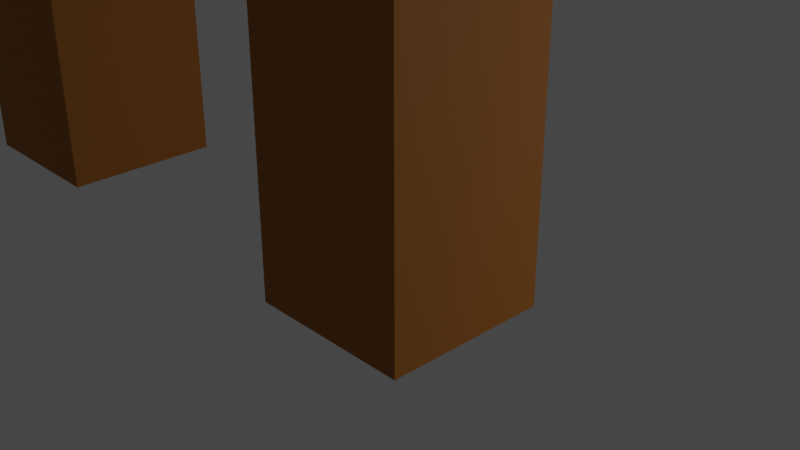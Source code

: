 # Source: wall.blend  (saved by Blender 2.81.16; exported with 4.5.12 LTS)
import bpy
from mathutils import Matrix  # noqa: F401  (used for matrix-valued properties, if any)

bpy.ops.wm.read_factory_settings(use_empty=True)
scene = bpy.context.scene
scene.name = 'Scene'

# ---- collections
col_collection = bpy.data.collections.new('Collection'); scene.collection.children.link(col_collection)

# ---- materials (node trees are filled in below, after node groups)
mat_material_001 = bpy.data.materials.new('Material.001')
mat_material_001.use_transparent_shadow = False

# ---- material node trees
mat_material_001.use_nodes = True; mat_material_001.node_tree.nodes.clear()
_N = mat_material_001.node_tree.nodes; _L = mat_material_001.node_tree.links
n0 = _N.new('ShaderNodeOutputMaterial'); n0.name = 'Material Output'; n0.location = (300, 300)
n1 = _N.new('ShaderNodeBsdfPrincipled'); n1.name = 'Principled BSDF'; n1.location = (10, 300)
n1.distribution = 'GGX'
n1.subsurface_method = 'BURLEY'
n1.inputs[0].default_value = (0.3714, 0.1394, 0.008619, 1.0)
n1.inputs[2].default_value = 0.7182
n1.inputs[3].default_value = 1.45
n1.inputs[27].default_value = (0.0, 0.0, 0.0, 1.0)
n1.inputs[28].default_value = 1.0
_L.new(n1.outputs[0], n0.inputs[0])
n0.is_active_output = True

# ---- world
world_world = bpy.data.worlds.new('World'); scene.world = world_world
world_world.use_nodes = True; world_world.node_tree.nodes.clear()
_N = world_world.node_tree.nodes; _L = world_world.node_tree.links
n0 = _N.new('ShaderNodeOutputWorld'); n0.name = 'World Output'; n0.location = (300, 300)
n1 = _N.new('ShaderNodeBackground'); n1.name = 'Background'; n1.location = (10, 300)
n1.inputs[0].default_value = (0.05088, 0.05088, 0.05088, 1.0)
_L.new(n1.outputs[0], n0.inputs[0])
n0.is_active_output = True
world_world.color = (0.05088, 0.05088, 0.05088)
world_world.use_sun_shadow = False
world_world.sun_shadow_jitter_overblur = 0.0

# ---- cameras
cam_camera = bpy.data.cameras.new('Camera')
cam_camera.clip_end = 100.0
cam_camera.ortho_scale = 7.314

# ---- lights
light_light = bpy.data.lights.new('Light', 'POINT')
light_light.transmission_factor = 0.0
light_light.energy = 1000.0
light_light.shadow_soft_size = 0.1
light_light.shadow_maximum_resolution = 0.006
light_light.use_absolute_resolution = True

# ---- meshes
me_cube_001 = bpy.data.meshes.new('Cube.001')
me_cube_001.from_pydata([(-13.0, 1.0, -1.0), (-13.0, 1.0, 8.973), (-11.0, 1.0, -1.0), (-11.0, 1.0, 8.973), (-7.0, 1.0, -1.0), (-7.0, 1.0, 8.973), (-5.0, 1.0, -1.0), (-5.0, 1.0, 8.973), (-1.0, 1.0, -1.0), (-1.0, 1.0, 8.973), (-13.0, 1.0, 16.43), (-11.0, 1.0, 16.43), (-7.0, 1.0, 16.43), (-5.0, 1.0, 16.43), (-1.0, 1.0, 16.43), (-3.0, 1.0, 16.43), (-3.0, 1.0, 10.65), (-9.0, 1.0, 16.43), (-9.0, 1.0, 10.65), (-1.0, 1.0, 6.48), (-7.0, 1.0, 6.48), (-5.0, 1.0, 6.48), (-13.0, 1.0, 6.48), (-11.0, 1.0, 6.48), (-18.2, 1.0, 8.973), (-18.2, 1.0, 6.48), (-18.2, 1.0, -1.0), (-18.2, 1.0, 16.43), (-15.89, 1.0, 8.973), (-15.89, 1.0, 16.43), (-15.89, 1.0, -1.0), (-15.89, 1.0, 6.48), (-18.2, 19.66, 6.48), (-18.2, 19.66, -1.0), (-18.2, 19.66, 8.973), (-18.2, 19.66, 16.43), (-15.89, 19.66, 8.973), (-15.89, 19.66, 16.43), (-15.89, 19.66, -1.0), (-15.89, 19.66, 6.48), (13.0, 1.0, -1.0), (13.0, 1.0, 8.973), (11.0, 1.0, -1.0), (11.0, 1.0, 8.973), (7.0, 1.0, -1.0), (7.0, 1.0, 8.973), (5.0, 1.0, -1.0), (5.0, 1.0, 8.973), (1.0, 1.0, -1.0), (1.0, 1.0, 8.973), (13.0, 1.0, 16.43), (11.0, 1.0, 16.43), (7.0, 1.0, 16.43), (5.0, 1.0, 16.43), (1.0, 1.0, 16.43), (3.0, 1.0, 16.43), (3.0, 1.0, 10.65), (9.0, 1.0, 16.43), (9.0, 1.0, 10.65), (1.0, 1.0, 6.48), (7.0, 1.0, 6.48), (5.0, 1.0, 6.48), (13.0, 1.0, 6.48), (11.0, 1.0, 6.48), (18.2, 1.0, 8.973), (18.2, 1.0, 6.48), (18.2, 1.0, -1.0), (18.2, 1.0, 16.43), (15.89, 1.0, 8.973), (15.89, 1.0, 16.43), (15.89, 1.0, -1.0), (15.89, 1.0, 6.48), (0.0, 1.0, -1.0), (0.0, 1.0, 8.973), (0.0, 1.0, 16.43), (0.0, 1.0, 6.48), (18.2, 19.66, 6.48), (18.2, 19.66, -1.0), (18.2, 19.66, 8.973), (18.2, 19.66, 16.43), (15.89, 19.66, 8.973), (15.89, 19.66, 16.43), (15.89, 19.66, -1.0), (15.89, 19.66, 6.48), (-13.0, -1.0, -1.0), (-13.0, -1.0, 8.973), (-11.0, -1.0, -1.0), (-11.0, -1.0, 8.973), (-7.0, -1.0, -1.0), (-7.0, -1.0, 8.973), (-5.0, -1.0, -1.0), (-5.0, -1.0, 8.973), (-1.0, -1.0, -1.0), (-1.0, -1.0, 8.973), (-13.0, -1.0, 16.43), (-11.0, -1.0, 16.43), (-7.0, -1.0, 16.43), (-5.0, -1.0, 16.43), (-1.0, -1.0, 16.43), (-3.0, -1.0, 16.43), (-3.0, -1.0, 10.65), (-9.0, -1.0, 16.43), (-9.0, -1.0, 10.65), (-13.0, 0.0, -1.0), (-11.0, 0.0, -1.0), (-11.0, 0.0, 8.973), (-7.0, 0.0, -1.0), (-7.0, 0.0, 8.973), (-5.0, 0.0, -1.0), (-5.0, 0.0, 8.973), (-1.0, 0.0, -1.0), (-1.0, 0.0, 8.973), (-13.0, 0.0, 16.43), (-11.0, 0.0, 16.43), (-7.0, 0.0, 16.43), (-5.0, 0.0, 16.43), (-1.0, 0.0, 16.43), (-3.0, 0.0, 10.65), (-3.0, 0.0, 16.43), (-9.0, 0.0, 16.43), (-9.0, 0.0, 10.65), (-1.0, -1.0, 6.48), (-1.0, 0.0, 6.48), (-7.0, -1.0, 6.48), (-5.0, -1.0, 6.48), (-5.0, 0.0, 6.48), (-7.0, 0.0, 6.48), (-13.0, -1.0, 6.48), (-11.0, -1.0, 6.48), (-11.0, 0.0, 6.48), (-18.2, 0.0, 8.973), (-18.2, -1.0, 8.973), (-18.2, -1.0, 6.48), (-18.2, -1.0, -1.0), (-18.2, 0.0, 16.43), (-18.2, -1.0, 16.43), (-18.2, 0.0, -1.0), (-18.2, 0.0, 6.48), (-15.89, -1.0, 8.973), (-15.89, -1.0, 16.43), (-15.89, 0.0, -1.0), (-15.89, -1.0, -1.0), (-15.89, 0.0, 16.43), (-15.89, -1.0, 6.48), (13.0, -1.0, -1.0), (13.0, -1.0, 8.973), (11.0, -1.0, -1.0), (11.0, -1.0, 8.973), (7.0, -1.0, -1.0), (7.0, -1.0, 8.973), (5.0, -1.0, -1.0), (5.0, -1.0, 8.973), (1.0, -1.0, -1.0), (1.0, -1.0, 8.973), (13.0, -1.0, 16.43), (11.0, -1.0, 16.43), (7.0, -1.0, 16.43), (5.0, -1.0, 16.43), (1.0, -1.0, 16.43), (3.0, -1.0, 16.43), (3.0, -1.0, 10.65), (9.0, -1.0, 16.43), (9.0, -1.0, 10.65), (13.0, 0.0, -1.0), (11.0, 0.0, -1.0), (11.0, 0.0, 8.973), (7.0, 0.0, -1.0), (7.0, 0.0, 8.973), (5.0, 0.0, -1.0), (5.0, 0.0, 8.973), (1.0, 0.0, -1.0), (1.0, 0.0, 8.973), (13.0, 0.0, 16.43), (11.0, 0.0, 16.43), (7.0, 0.0, 16.43), (5.0, 0.0, 16.43), (1.0, 0.0, 16.43), (3.0, 0.0, 10.65), (3.0, 0.0, 16.43), (9.0, 0.0, 16.43), (9.0, 0.0, 10.65), (1.0, -1.0, 6.48), (1.0, 0.0, 6.48), (7.0, -1.0, 6.48), (5.0, -1.0, 6.48), (5.0, 0.0, 6.48), (7.0, 0.0, 6.48), (13.0, -1.0, 6.48), (11.0, -1.0, 6.48), (11.0, 0.0, 6.48), (18.2, 0.0, 8.973), (18.2, -1.0, 8.973), (18.2, -1.0, 6.48), (18.2, -1.0, -1.0), (18.2, 0.0, 16.43), (18.2, -1.0, 16.43), (18.2, 0.0, -1.0), (18.2, 0.0, 6.48), (15.89, -1.0, 8.973), (15.89, -1.0, 16.43), (15.89, 0.0, -1.0), (15.89, -1.0, -1.0), (15.89, 0.0, 16.43), (15.89, -1.0, 6.48), (0.0, -1.0, -1.0), (0.0, -1.0, 8.973), (0.0, -1.0, 16.43), (0.0, 0.0, 16.43), (0.0, 0.0, -1.0), (0.0, -1.0, 6.48)], [], [(22, 1, 3, 23), (3, 1, 10, 11), (126, 107, 5, 20), (20, 5, 7, 21), (122, 111, 9, 19), (73, 9, 14, 74), (15, 16, 7, 13), (7, 5, 12, 13), (18, 17, 12, 5), (14, 9, 16, 15), (3, 11, 17, 18), (3, 18, 120, 105), (11, 113, 119, 17), (13, 115, 118, 15), (7, 16, 117, 109), (17, 119, 114, 12), (18, 5, 107, 120), (16, 9, 111, 117), (15, 118, 116, 14), (74, 14, 116, 207), (13, 12, 114, 115), (11, 10, 112, 113), (4, 6, 108, 106), (21, 7, 109, 125), (0, 2, 104, 103), (23, 3, 105, 129), (110, 122, 19, 8), (6, 21, 125, 108), (4, 20, 21, 6), (106, 126, 20, 4), (2, 23, 129, 104), (0, 22, 23, 2), (137, 130, 24, 25), (24, 130, 134, 27), (136, 137, 25, 26), (29, 28, 36, 37), (30, 140, 136, 26), (142, 29, 27, 134), (27, 29, 37, 35), (30, 26, 33, 38), (1, 22, 31, 28), (22, 0, 30, 31), (112, 10, 29, 142), (0, 103, 140, 30), (10, 1, 28, 29), (8, 19, 75, 72), (8, 72, 208, 110), (19, 9, 73, 75), (37, 36, 34, 35), (39, 38, 33, 32), (36, 39, 32, 34), (28, 31, 39, 36), (25, 24, 34, 32), (24, 27, 35, 34), (31, 30, 38, 39), (26, 25, 32, 33), (62, 63, 43, 41), (43, 51, 50, 41), (186, 60, 45, 167), (60, 61, 47, 45), (182, 59, 49, 171), (73, 74, 54, 49), (55, 53, 47, 56), (47, 53, 52, 45), (58, 45, 52, 57), (54, 55, 56, 49), (43, 58, 57, 51), (43, 165, 180, 58), (51, 57, 179, 173), (53, 55, 178, 175), (47, 169, 177, 56), (57, 52, 174, 179), (58, 180, 167, 45), (56, 177, 171, 49), (55, 54, 176, 178), (74, 207, 176, 54), (53, 175, 174, 52), (51, 173, 172, 50), (44, 166, 168, 46), (61, 185, 169, 47), (40, 163, 164, 42), (63, 189, 165, 43), (170, 48, 59, 182), (46, 168, 185, 61), (44, 46, 61, 60), (166, 44, 60, 186), (42, 164, 189, 63), (40, 42, 63, 62), (197, 65, 64, 190), (64, 67, 194, 190), (196, 66, 65, 197), (69, 81, 80, 68), (70, 66, 196, 200), (202, 194, 67, 69), (67, 79, 81, 69), (70, 82, 77, 66), (41, 68, 71, 62), (62, 71, 70, 40), (172, 202, 69, 50), (40, 70, 200, 163), (50, 69, 68, 41), (48, 72, 75, 59), (48, 170, 208, 72), (59, 75, 73, 49), (81, 79, 78, 80), (83, 76, 77, 82), (80, 78, 76, 83), (68, 80, 83, 71), (65, 76, 78, 64), (64, 78, 79, 67), (71, 83, 82, 70), (66, 77, 76, 65), (127, 128, 87, 85), (87, 95, 94, 85), (126, 123, 89, 107), (123, 124, 91, 89), (122, 121, 93, 111), (205, 206, 98, 93), (99, 97, 91, 100), (91, 97, 96, 89), (102, 89, 96, 101), (98, 99, 100, 93), (87, 102, 101, 95), (87, 105, 120, 102), (95, 101, 119, 113), (97, 99, 118, 115), (91, 109, 117, 100), (101, 96, 114, 119), (102, 120, 107, 89), (100, 117, 111, 93), (99, 98, 116, 118), (206, 207, 116, 98), (97, 115, 114, 96), (95, 113, 112, 94), (88, 106, 108, 90), (124, 125, 109, 91), (84, 103, 104, 86), (128, 129, 105, 87), (110, 92, 121, 122), (90, 108, 125, 124), (88, 90, 124, 123), (106, 88, 123, 126), (86, 104, 129, 128), (84, 86, 128, 127), (137, 132, 131, 130), (131, 135, 134, 130), (136, 133, 132, 137), (141, 133, 136, 140), (142, 134, 135, 139), (85, 138, 143, 127), (127, 143, 141, 84), (112, 142, 139, 94), (84, 141, 140, 103), (94, 139, 138, 85), (92, 204, 209, 121), (92, 110, 208, 204), (121, 209, 205, 93), (187, 145, 147, 188), (147, 145, 154, 155), (186, 167, 149, 183), (183, 149, 151, 184), (182, 171, 153, 181), (205, 153, 158, 206), (159, 160, 151, 157), (151, 149, 156, 157), (162, 161, 156, 149), (158, 153, 160, 159), (147, 155, 161, 162), (147, 162, 180, 165), (155, 173, 179, 161), (157, 175, 178, 159), (151, 160, 177, 169), (161, 179, 174, 156), (162, 149, 167, 180), (160, 153, 171, 177), (159, 178, 176, 158), (206, 158, 176, 207), (157, 156, 174, 175), (155, 154, 172, 173), (148, 150, 168, 166), (184, 151, 169, 185), (144, 146, 164, 163), (188, 147, 165, 189), (170, 182, 181, 152), (150, 184, 185, 168), (148, 183, 184, 150), (166, 186, 183, 148), (146, 188, 189, 164), (144, 187, 188, 146), (197, 190, 191, 192), (191, 190, 194, 195), (196, 197, 192, 193), (201, 200, 196, 193), (202, 199, 195, 194), (145, 187, 203, 198), (187, 144, 201, 203), (172, 154, 199, 202), (144, 163, 200, 201), (154, 145, 198, 199), (152, 181, 209, 204), (152, 204, 208, 170), (181, 153, 205, 209), (135, 131, 138, 139), (131, 132, 143, 138), (132, 133, 141, 143), (195, 199, 198, 191), (191, 198, 203, 192), (192, 203, 201, 193)])
me_cube_001.polygons.foreach_set('use_smooth', [True] * 208)
_k = {(0, 2): 1.0, (2, 23): 1.0, (2, 104): 1.0, (4, 20): 1.0, (4, 6): 1.0, (6, 21): 1.0, (6, 108): 1.0, (8, 19): 1.0, (8, 72): 1.0, (10, 11): 1.0, (12, 13): 1.0, (12, 17): 1.0, (5, 18): 1.0, (13, 15): 1.0, (7, 16): 1.0, (14, 15): 1.0, (9, 16): 1.0, (11, 17): 1.0, (3, 18): 1.0, (4, 106): 1.0, (8, 110): 1.0, (16, 117): 1.0, (18, 120): 1.0, (9, 19): 1.0, (5, 20): 1.0, (7, 21): 1.0, (3, 23): 1.0, (25, 26): 1.0, (27, 134): 1.0, (24, 27): 1.0, (26, 136): 1.0, (24, 25): 1.0, (30, 38): 1.0, (10, 29): 1.0, (0, 30): 1.0, (27, 29): 1.0, (26, 30): 1.0, (26, 33): 1.0, (28, 31): 1.0, (30, 31): 1.0, (28, 29): 1.0, (14, 74): 1.0, (32, 33): 1.0, (34, 35): 1.0, (32, 34): 1.0, (35, 37): 1.0, (33, 38): 1.0, (36, 39): 1.0, (38, 39): 1.0, (36, 37): 1.0, (29, 37): 1.0, (27, 35): 1.0, (40, 42): 1.0, (42, 63): 1.0, (42, 164): 1.0, (44, 60): 1.0, (44, 46): 1.0, (46, 61): 1.0, (46, 168): 1.0, (48, 59): 1.0, (48, 72): 1.0, (50, 51): 1.0, (52, 53): 1.0, (52, 57): 1.0, (45, 58): 1.0, (53, 55): 1.0, (47, 56): 1.0, (54, 55): 1.0, (49, 56): 1.0, (51, 57): 1.0, (43, 58): 1.0, (44, 166): 1.0, (48, 170): 1.0, (56, 177): 1.0, (58, 180): 1.0, (49, 59): 1.0, (45, 60): 1.0, (47, 61): 1.0, (43, 63): 1.0, (65, 66): 1.0, (67, 194): 1.0, (64, 67): 1.0, (66, 196): 1.0, (64, 65): 1.0, (70, 82): 1.0, (50, 69): 1.0, (40, 70): 1.0, (67, 69): 1.0, (66, 70): 1.0, (66, 77): 1.0, (68, 71): 1.0, (70, 71): 1.0, (68, 69): 1.0, (54, 74): 1.0, (76, 77): 1.0, (78, 79): 1.0, (76, 78): 1.0, (79, 81): 1.0, (77, 82): 1.0, (80, 83): 1.0, (82, 83): 1.0, (80, 81): 1.0, (69, 81): 1.0, (67, 79): 1.0, (84, 86): 1.0, (86, 128): 1.0, (86, 104): 1.0, (88, 123): 1.0, (88, 90): 1.0, (90, 124): 1.0, (90, 108): 1.0, (92, 121): 1.0, (92, 204): 1.0, (94, 95): 1.0, (96, 97): 1.0, (96, 101): 1.0, (89, 102): 1.0, (97, 99): 1.0, (91, 100): 1.0, (98, 99): 1.0, (93, 100): 1.0, (95, 101): 1.0, (87, 102): 1.0, (88, 106): 1.0, (92, 110): 1.0, (100, 117): 1.0, (102, 120): 1.0, (93, 121): 1.0, (89, 123): 1.0, (91, 124): 1.0, (87, 128): 1.0, (132, 133): 1.0, (134, 135): 1.0, (131, 135): 1.0, (133, 136): 1.0, (131, 132): 1.0, (94, 139): 1.0, (84, 141): 1.0, (135, 139): 1.0, (133, 141): 1.0, (98, 206): 1.0, (144, 146): 1.0, (146, 188): 1.0, (146, 164): 1.0, (148, 183): 1.0, (148, 150): 1.0, (150, 184): 1.0, (150, 168): 1.0, (152, 181): 1.0, (152, 204): 1.0, (154, 155): 1.0, (156, 157): 1.0, (156, 161): 1.0, (149, 162): 1.0, (157, 159): 1.0, (151, 160): 1.0, (158, 159): 1.0, (153, 160): 1.0, (155, 161): 1.0, (147, 162): 1.0, (148, 166): 1.0, (152, 170): 1.0, (160, 177): 1.0, (162, 180): 1.0, (153, 181): 1.0, (149, 183): 1.0, (151, 184): 1.0, (147, 188): 1.0, (192, 193): 1.0, (194, 195): 1.0, (191, 195): 1.0, (193, 196): 1.0, (191, 192): 1.0, (154, 199): 1.0, (144, 201): 1.0, (195, 199): 1.0, (193, 201): 1.0, (158, 206): 1.0}
me_cube_001.attributes.new('crease_edge', 'FLOAT', 'EDGE').data.foreach_set('value', [_k.get((min(e.vertices), max(e.vertices)), 0.0) for e in me_cube_001.edges])
_uv = me_cube_001.uv_layers.new(name='UVMap')
_uv.uv.foreach_set('vector', [0.5625, 0.25, 0.625, 0.25, 0.625, 0.5, 0.5625, 0.5, 0.625, 0.5, 0.625, 0.25, 0.625, 0.25, 0.625, 0.5, 0.5625, 0.125, 0.625, 0.125, 0.625, 0.25, 0.5625, 0.25, 0.5625, 0.25, 0.625, 0.25, 0.625, 0.5, 0.5625, 0.5, 0.5625, 0.125, 0.625, 0.125, 0.625, 0.25, 0.5625, 0.25, 0.625, 0.375, 0.625, 0.25, 0.625, 0.25, 0.625, 0.375, 0.625, 0.375, 0.625, 0.375, 0.625, 0.5, 0.625, 0.5, 0.625, 0.5, 0.625, 0.25, 0.625, 0.25, 0.625, 0.5, 0.625, 0.375, 0.625, 0.375, 0.625, 0.25, 0.625, 0.25, 0.625, 0.25, 0.625, 0.25, 0.625, 0.375, 0.625, 0.375, 0.625, 0.5, 0.625, 0.5, 0.625, 0.375, 0.625, 0.375, 0.625, 0.5, 0.625, 0.375, 0.625, 0.375, 0.625, 0.625, 0.625, 0.5, 0.625, 0.625, 0.6875, 0.5625, 0.625, 0.375, 0.625, 0.5, 0.625, 0.625, 0.6875, 0.5625, 0.625, 0.375, 0.625, 0.5, 0.625, 0.375, 0.625, 0.375, 0.625, 0.625, 0.625, 0.375, 0.6875, 0.5625, 0.75, 0.5, 0.625, 0.25, 0.625, 0.375, 0.625, 0.25, 0.625, 0.125, 0.625, 0.375, 0.625, 0.375, 0.625, 0.25, 0.625, 0.125, 0.625, 0.375, 0.625, 0.375, 0.6875, 0.5625, 0.75, 0.5, 0.625, 0.25, 0.75, 0.5, 0.875, 0.5, 0.875, 0.625, 0.75, 0.625, 0.625, 0.5, 0.875, 0.5, 0.875, 0.625, 0.625, 0.625, 0.625, 0.5, 0.875, 0.5, 0.875, 0.625, 0.625, 0.625, 0.125, 0.5, 0.375, 0.5, 0.375, 0.625, 0.125, 0.625, 0.5625, 0.5, 0.625, 0.5, 0.625, 0.625, 0.5625, 0.625, 0.125, 0.5, 0.375, 0.5, 0.375, 0.625, 0.125, 0.625, 0.5625, 0.5, 0.625, 0.5, 0.625, 0.625, 0.5625, 0.625, 0.375, 0.125, 0.5625, 0.125, 0.5625, 0.25, 0.375, 0.25, 0.375, 0.5, 0.5625, 0.5, 0.5625, 0.625, 0.375, 0.625, 0.375, 0.25, 0.5625, 0.25, 0.5625, 0.5, 0.375, 0.5, 0.375, 0.125, 0.5625, 0.125, 0.5625, 0.25, 0.375, 0.25, 0.375, 0.5, 0.5625, 0.5, 0.5625, 0.625, 0.375, 0.625, 0.375, 0.25, 0.5625, 0.25, 0.5625, 0.5, 0.375, 0.5, 0.5625, 0.125, 0.625, 0.125, 0.625, 0.25, 0.5625, 0.25, 0.625, 0.25, 0.625, 0.125, 0.625, 0.125, 0.625, 0.25, 0.375, 0.125, 0.5625, 0.125, 0.5625, 0.25, 0.375, 0.25, 0.625, 0.25, 0.625, 0.25, 0.625, 0.25, 0.625, 0.25, 0.125, 0.5, 0.125, 0.625, 0.125, 0.625, 0.125, 0.5, 0.875, 0.625, 0.875, 0.5, 0.875, 0.5, 0.875, 0.625, 0.875, 0.5, 0.875, 0.5, 0.875, 0.5, 0.875, 0.5, 0.125, 0.5, 0.125, 0.5, 0.125, 0.5, 0.125, 0.5, 0.625, 0.25, 0.5625, 0.25, 0.5625, 0.25, 0.625, 0.25, 0.5625, 0.25, 0.375, 0.25, 0.375, 0.25, 0.5625, 0.25, 0.875, 0.625, 0.875, 0.5, 0.875, 0.5, 0.875, 0.625, 0.125, 0.5, 0.125, 0.625, 0.125, 0.625, 0.125, 0.5, 0.625, 0.25, 0.625, 0.25, 0.625, 0.25, 0.625, 0.25, 0.375, 0.25, 0.5625, 0.25, 0.5625, 0.375, 0.375, 0.375, 0.125, 0.5, 0.25, 0.5, 0.25, 0.625, 0.125, 0.625, 0.5625, 0.25, 0.625, 0.25, 0.625, 0.375, 0.5625, 0.375, 0.625, 0.25, 0.625, 0.25, 0.625, 0.25, 0.625, 0.25, 0.5625, 0.25, 0.375, 0.25, 0.375, 0.25, 0.5625, 0.25, 0.625, 0.25, 0.5625, 0.25, 0.5625, 0.25, 0.625, 0.25, 0.625, 0.25, 0.5625, 0.25, 0.5625, 0.25, 0.625, 0.25, 0.5625, 0.25, 0.625, 0.25, 0.625, 0.25, 0.5625, 0.25, 0.625, 0.25, 0.625, 0.25, 0.625, 0.25, 0.625, 0.25, 0.5625, 0.25, 0.375, 0.25, 0.375, 0.25, 0.5625, 0.25, 0.375, 0.25, 0.5625, 0.25, 0.5625, 0.25, 0.375, 0.25, 0.5625, 0.25, 0.5625, 0.5, 0.625, 0.5, 0.625, 0.25, 0.625, 0.5, 0.625, 0.5, 0.625, 0.25, 0.625, 0.25, 0.5625, 0.125, 0.5625, 0.25, 0.625, 0.25, 0.625, 0.125, 0.5625, 0.25, 0.5625, 0.5, 0.625, 0.5, 0.625, 0.25, 0.5625, 0.125, 0.5625, 0.25, 0.625, 0.25, 0.625, 0.125, 0.625, 0.375, 0.625, 0.375, 0.625, 0.25, 0.625, 0.25, 0.625, 0.375, 0.625, 0.5, 0.625, 0.5, 0.625, 0.375, 0.625, 0.5, 0.625, 0.5, 0.625, 0.25, 0.625, 0.25, 0.625, 0.375, 0.625, 0.25, 0.625, 0.25, 0.625, 0.375, 0.625, 0.25, 0.625, 0.375, 0.625, 0.375, 0.625, 0.25, 0.625, 0.5, 0.625, 0.375, 0.625, 0.375, 0.625, 0.5, 0.625, 0.5, 0.625, 0.625, 0.625, 0.375, 0.625, 0.375, 0.625, 0.5, 0.625, 0.375, 0.6875, 0.5625, 0.625, 0.625, 0.625, 0.5, 0.625, 0.375, 0.6875, 0.5625, 0.625, 0.625, 0.625, 0.5, 0.625, 0.625, 0.625, 0.375, 0.625, 0.375, 0.625, 0.375, 0.625, 0.25, 0.75, 0.5, 0.6875, 0.5625, 0.625, 0.375, 0.625, 0.375, 0.625, 0.125, 0.625, 0.25, 0.625, 0.375, 0.625, 0.375, 0.625, 0.125, 0.625, 0.25, 0.625, 0.375, 0.625, 0.25, 0.75, 0.5, 0.6875, 0.5625, 0.75, 0.5, 0.75, 0.625, 0.875, 0.625, 0.875, 0.5, 0.625, 0.5, 0.625, 0.625, 0.875, 0.625, 0.875, 0.5, 0.625, 0.5, 0.625, 0.625, 0.875, 0.625, 0.875, 0.5, 0.125, 0.5, 0.125, 0.625, 0.375, 0.625, 0.375, 0.5, 0.5625, 0.5, 0.5625, 0.625, 0.625, 0.625, 0.625, 0.5, 0.125, 0.5, 0.125, 0.625, 0.375, 0.625, 0.375, 0.5, 0.5625, 0.5, 0.5625, 0.625, 0.625, 0.625, 0.625, 0.5, 0.375, 0.125, 0.375, 0.25, 0.5625, 0.25, 0.5625, 0.125, 0.375, 0.5, 0.375, 0.625, 0.5625, 0.625, 0.5625, 0.5, 0.375, 0.25, 0.375, 0.5, 0.5625, 0.5, 0.5625, 0.25, 0.375, 0.125, 0.375, 0.25, 0.5625, 0.25, 0.5625, 0.125, 0.375, 0.5, 0.375, 0.625, 0.5625, 0.625, 0.5625, 0.5, 0.375, 0.25, 0.375, 0.5, 0.5625, 0.5, 0.5625, 0.25, 0.5625, 0.125, 0.5625, 0.25, 0.625, 0.25, 0.625, 0.125, 0.625, 0.25, 0.625, 0.25, 0.625, 0.125, 0.625, 0.125, 0.375, 0.125, 0.375, 0.25, 0.5625, 0.25, 0.5625, 0.125, 0.625, 0.25, 0.625, 0.25, 0.625, 0.25, 0.625, 0.25, 0.125, 0.5, 0.125, 0.5, 0.125, 0.625, 0.125, 0.625, 0.875, 0.625, 0.875, 0.625, 0.875, 0.5, 0.875, 0.5, 0.875, 0.5, 0.875, 0.5, 0.875, 0.5, 0.875, 0.5, 0.125, 0.5, 0.125, 0.5, 0.125, 0.5, 0.125, 0.5, 0.625, 0.25, 0.625, 0.25, 0.5625, 0.25, 0.5625, 0.25, 0.5625, 0.25, 0.5625, 0.25, 0.375, 0.25, 0.375, 0.25, 0.875, 0.625, 0.875, 0.625, 0.875, 0.5, 0.875, 0.5, 0.125, 0.5, 0.125, 0.5, 0.125, 0.625, 0.125, 0.625, 0.625, 0.25, 0.625, 0.25, 0.625, 0.25, 0.625, 0.25, 0.375, 0.25, 0.375, 0.375, 0.5625, 0.375, 0.5625, 0.25, 0.125, 0.5, 0.125, 0.625, 0.25, 0.625, 0.25, 0.5, 0.5625, 0.25, 0.5625, 0.375, 0.625, 0.375, 0.625, 0.25, 0.625, 0.25, 0.625, 0.25, 0.625, 0.25, 0.625, 0.25, 0.5625, 0.25, 0.5625, 0.25, 0.375, 0.25, 0.375, 0.25, 0.625, 0.25, 0.625, 0.25, 0.5625, 0.25, 0.5625, 0.25, 0.625, 0.25, 0.625, 0.25, 0.5625, 0.25, 0.5625, 0.25, 0.5625, 0.25, 0.5625, 0.25, 0.625, 0.25, 0.625, 0.25, 0.625, 0.25, 0.625, 0.25, 0.625, 0.25, 0.625, 0.25, 0.5625, 0.25, 0.5625, 0.25, 0.375, 0.25, 0.375, 0.25, 0.375, 0.25, 0.375, 0.25, 0.5625, 0.25, 0.5625, 0.25, 0.5625, 0.25, 0.5625, 0.5, 0.625, 0.5, 0.625, 0.25, 0.625, 0.5, 0.625, 0.5, 0.625, 0.25, 0.625, 0.25, 0.5625, 0.125, 0.5625, 0.25, 0.625, 0.25, 0.625, 0.125, 0.5625, 0.25, 0.5625, 0.5, 0.625, 0.5, 0.625, 0.25, 0.5625, 0.125, 0.5625, 0.25, 0.625, 0.25, 0.625, 0.125, 0.625, 0.375, 0.625, 0.375, 0.625, 0.25, 0.625, 0.25, 0.625, 0.375, 0.625, 0.5, 0.625, 0.5, 0.625, 0.375, 0.625, 0.5, 0.625, 0.5, 0.625, 0.25, 0.625, 0.25, 0.625, 0.375, 0.625, 0.25, 0.625, 0.25, 0.625, 0.375, 0.625, 0.25, 0.625, 0.375, 0.625, 0.375, 0.625, 0.25, 0.625, 0.5, 0.625, 0.375, 0.625, 0.375, 0.625, 0.5, 0.625, 0.5, 0.625, 0.625, 0.625, 0.375, 0.625, 0.375, 0.625, 0.5, 0.625, 0.375, 0.6875, 0.5625, 0.625, 0.625, 0.625, 0.5, 0.625, 0.375, 0.6875, 0.5625, 0.625, 0.625, 0.625, 0.5, 0.625, 0.625, 0.625, 0.375, 0.625, 0.375, 0.625, 0.375, 0.625, 0.25, 0.75, 0.5, 0.6875, 0.5625, 0.625, 0.375, 0.625, 0.375, 0.625, 0.125, 0.625, 0.25, 0.625, 0.375, 0.625, 0.375, 0.625, 0.125, 0.625, 0.25, 0.625, 0.375, 0.625, 0.25, 0.75, 0.5, 0.6875, 0.5625, 0.75, 0.5, 0.75, 0.625, 0.875, 0.625, 0.875, 0.5, 0.625, 0.5, 0.625, 0.625, 0.875, 0.625, 0.875, 0.5, 0.625, 0.5, 0.625, 0.625, 0.875, 0.625, 0.875, 0.5, 0.125, 0.5, 0.125, 0.625, 0.375, 0.625, 0.375, 0.5, 0.5625, 0.5, 0.5625, 0.625, 0.625, 0.625, 0.625, 0.5, 0.125, 0.5, 0.125, 0.625, 0.375, 0.625, 0.375, 0.5, 0.5625, 0.5, 0.5625, 0.625, 0.625, 0.625, 0.625, 0.5, 0.375, 0.125, 0.375, 0.25, 0.5625, 0.25, 0.5625, 0.125, 0.375, 0.5, 0.375, 0.625, 0.5625, 0.625, 0.5625, 0.5, 0.375, 0.25, 0.375, 0.5, 0.5625, 0.5, 0.5625, 0.25, 0.375, 0.125, 0.375, 0.25, 0.5625, 0.25, 0.5625, 0.125, 0.375, 0.5, 0.375, 0.625, 0.5625, 0.625, 0.5625, 0.5, 0.375, 0.25, 0.375, 0.5, 0.5625, 0.5, 0.5625, 0.25, 0.5625, 0.125, 0.5625, 0.25, 0.625, 0.25, 0.625, 0.125, 0.625, 0.25, 0.625, 0.25, 0.625, 0.125, 0.625, 0.125, 0.375, 0.125, 0.375, 0.25, 0.5625, 0.25, 0.5625, 0.125, 0.125, 0.5, 0.125, 0.5, 0.125, 0.625, 0.125, 0.625, 0.875, 0.625, 0.875, 0.625, 0.875, 0.5, 0.875, 0.5, 0.625, 0.25, 0.625, 0.25, 0.5625, 0.25, 0.5625, 0.25, 0.5625, 0.25, 0.5625, 0.25, 0.375, 0.25, 0.375, 0.25, 0.875, 0.625, 0.875, 0.625, 0.875, 0.5, 0.875, 0.5, 0.125, 0.5, 0.125, 0.5, 0.125, 0.625, 0.125, 0.625, 0.625, 0.25, 0.625, 0.25, 0.625, 0.25, 0.625, 0.25, 0.375, 0.25, 0.375, 0.375, 0.5625, 0.375, 0.5625, 0.25, 0.125, 0.5, 0.125, 0.625, 0.25, 0.625, 0.25, 0.5, 0.5625, 0.25, 0.5625, 0.375, 0.625, 0.375, 0.625, 0.25, 0.5625, 0.25, 0.625, 0.25, 0.625, 0.5, 0.5625, 0.5, 0.625, 0.5, 0.625, 0.25, 0.625, 0.25, 0.625, 0.5, 0.5625, 0.125, 0.625, 0.125, 0.625, 0.25, 0.5625, 0.25, 0.5625, 0.25, 0.625, 0.25, 0.625, 0.5, 0.5625, 0.5, 0.5625, 0.125, 0.625, 0.125, 0.625, 0.25, 0.5625, 0.25, 0.625, 0.375, 0.625, 0.25, 0.625, 0.25, 0.625, 0.375, 0.625, 0.375, 0.625, 0.375, 0.625, 0.5, 0.625, 0.5, 0.625, 0.5, 0.625, 0.25, 0.625, 0.25, 0.625, 0.5, 0.625, 0.375, 0.625, 0.375, 0.625, 0.25, 0.625, 0.25, 0.625, 0.25, 0.625, 0.25, 0.625, 0.375, 0.625, 0.375, 0.625, 0.5, 0.625, 0.5, 0.625, 0.375, 0.625, 0.375, 0.625, 0.5, 0.625, 0.375, 0.625, 0.375, 0.625, 0.625, 0.625, 0.5, 0.625, 0.625, 0.6875, 0.5625, 0.625, 0.375, 0.625, 0.5, 0.625, 0.625, 0.6875, 0.5625, 0.625, 0.375, 0.625, 0.5, 0.625, 0.375, 0.625, 0.375, 0.625, 0.625, 0.625, 0.375, 0.6875, 0.5625, 0.75, 0.5, 0.625, 0.25, 0.625, 0.375, 0.625, 0.25, 0.625, 0.125, 0.625, 0.375, 0.625, 0.375, 0.625, 0.25, 0.625, 0.125, 0.625, 0.375, 0.625, 0.375, 0.6875, 0.5625, 0.75, 0.5, 0.625, 0.25, 0.75, 0.5, 0.875, 0.5, 0.875, 0.625, 0.75, 0.625, 0.625, 0.5, 0.875, 0.5, 0.875, 0.625, 0.625, 0.625, 0.625, 0.5, 0.875, 0.5, 0.875, 0.625, 0.625, 0.625, 0.125, 0.5, 0.375, 0.5, 0.375, 0.625, 0.125, 0.625, 0.5625, 0.5, 0.625, 0.5, 0.625, 0.625, 0.5625, 0.625, 0.125, 0.5, 0.375, 0.5, 0.375, 0.625, 0.125, 0.625, 0.5625, 0.5, 0.625, 0.5, 0.625, 0.625, 0.5625, 0.625, 0.375, 0.125, 0.5625, 0.125, 0.5625, 0.25, 0.375, 0.25, 0.375, 0.5, 0.5625, 0.5, 0.5625, 0.625, 0.375, 0.625, 0.375, 0.25, 0.5625, 0.25, 0.5625, 0.5, 0.375, 0.5, 0.375, 0.125, 0.5625, 0.125, 0.5625, 0.25, 0.375, 0.25, 0.375, 0.5, 0.5625, 0.5, 0.5625, 0.625, 0.375, 0.625, 0.375, 0.25, 0.5625, 0.25, 0.5625, 0.5, 0.375, 0.5, 0.5625, 0.125, 0.625, 0.125, 0.625, 0.25, 0.5625, 0.25, 0.625, 0.25, 0.625, 0.125, 0.625, 0.125, 0.625, 0.25, 0.375, 0.125, 0.5625, 0.125, 0.5625, 0.25, 0.375, 0.25, 0.125, 0.5, 0.125, 0.625, 0.125, 0.625, 0.125, 0.5, 0.875, 0.625, 0.875, 0.5, 0.875, 0.5, 0.875, 0.625, 0.625, 0.25, 0.5625, 0.25, 0.5625, 0.25, 0.625, 0.25, 0.5625, 0.25, 0.375, 0.25, 0.375, 0.25, 0.5625, 0.25, 0.875, 0.625, 0.875, 0.5, 0.875, 0.5, 0.875, 0.625, 0.125, 0.5, 0.125, 0.625, 0.125, 0.625, 0.125, 0.5, 0.625, 0.25, 0.625, 0.25, 0.625, 0.25, 0.625, 0.25, 0.375, 0.25, 0.5625, 0.25, 0.5625, 0.375, 0.375, 0.375, 0.125, 0.5, 0.25, 0.5, 0.25, 0.625, 0.125, 0.625, 0.5625, 0.25, 0.625, 0.25, 0.625, 0.375, 0.5625, 0.375, 0.875, 0.5, 0.625, 0.25, 0.625, 0.25, 0.875, 0.5, 0.625, 0.25, 0.5625, 0.25, 0.5625, 0.25, 0.625, 0.25, 0.5625, 0.25, 0.125, 0.5, 0.375, 0.25, 0.5625, 0.25, 0.875, 0.5, 0.875, 0.5, 0.625, 0.25, 0.625, 0.25, 0.625, 0.25, 0.625, 0.25, 0.5625, 0.25, 0.5625, 0.25, 0.5625, 0.25, 0.5625, 0.25, 0.375, 0.25, 0.125, 0.5])
me_cube_001.materials.append(mat_material_001)
me_cube_001.use_remesh_fix_poles = True
me_cube_001.use_remesh_preserve_attributes = False
me_cube_001.use_mirror_vertex_groups = False
me_cube_001.update()

# ---- objects
ob_light = bpy.data.objects.new('Light', light_light)
ob_camera = bpy.data.objects.new('Camera', cam_camera)
ob_cube = bpy.data.objects.new('Cube', me_cube_001)

# ---- transforms, parenting, visibility, modifiers, constraints
ob_light.location = (10.55, 8.237, 0.8298)
ob_light.rotation_euler = (0.6503, 0.05522, 1.866)
ob_light.lock_rotations_4d = False
ob_light.empty_display_type = 'ARROWS'
ob_light.color = (0.0, 0.0, 0.0, 0.0)
ob_light.lineart.crease_threshold = 0.0
ob_camera.location = (7.359, -6.926, 4.958)
ob_camera.rotation_euler = (1.109, 0.0, 0.8149)
ob_camera.lock_rotations_4d = False
ob_camera.empty_display_type = 'ARROWS'
ob_camera.color = (0.0, 0.0, 0.0, 0.0)
ob_camera.display_type = 'WIRE'
ob_camera.lineart.crease_threshold = 0.0
ob_cube.location = (0.0, 0.0, 0.0)
ob_cube.lineart.crease_threshold = 0.0
_m = ob_cube.modifiers.new('Subdivision', 'SUBSURF')
_m.uv_smooth = 'PRESERVE_CORNERS'
_m.levels = 2
_m.show_only_control_edges = False
_m = ob_cube.modifiers.new('EdgeSplit', 'EDGE_SPLIT')

# ---- collection membership
col_collection.objects.link(ob_light)
col_collection.objects.link(ob_camera)
col_collection.objects.link(ob_cube)

# ---- scene / render settings (as saved in the file)
scene.camera = ob_camera
scene.frame_start = 1; scene.frame_end = 250; scene.frame_set(1)
scene.render.engine = 'BLENDER_EEVEE_NEXT'
scene.cycles.use_denoising = False
scene.cycles.samples = 128
scene.cycles.sampling_pattern = 'TABULATED_SOBOL'
scene.cycles.use_adaptive_sampling = False
scene.cycles.use_light_tree = False
scene.view_settings.view_transform = 'Filmic'
bpy.context.view_layer.update()
